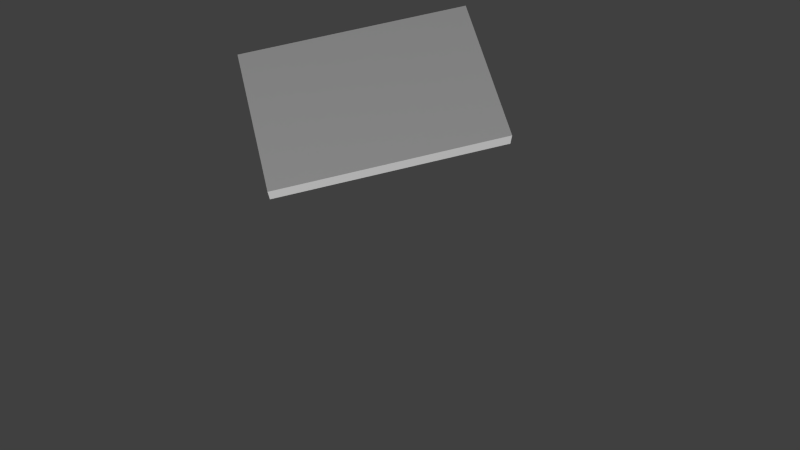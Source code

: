 # Source: shot2.blend  (saved by Blender 2.76.0; exported with 4.5.12 LTS)
import bpy
from mathutils import Matrix  # noqa: F401  (used for matrix-valued properties, if any)

bpy.ops.wm.read_factory_settings(use_empty=True)
scene = bpy.context.scene
scene.name = 'Scene'

# ---- collections
col_collection_1 = bpy.data.collections.new('Collection 1'); scene.collection.children.link(col_collection_1)
col_booksolo = bpy.data.collections.new('booksolo')  # instanced only; not linked into the scene
col_room = bpy.data.collections.new('room')  # instanced only; not linked into the scene
col_kugel_allein_001 = bpy.data.collections.new('kugel allein.001')  # instanced only; not linked into the scene
col_hand = bpy.data.collections.new('Hand')  # instanced only; not linked into the scene
col_spirale___kugel = bpy.data.collections.new('spirale + Kugel')  # instanced only; not linked into the scene
col_tisch_002 = bpy.data.collections.new('tisch.002')  # instanced only; not linked into the scene
col_brille = bpy.data.collections.new('brille')  # instanced only; not linked into the scene
col_alarm = bpy.data.collections.new('alarm')  # instanced only; not linked into the scene

# ---- materials (node trees are filled in below, after node groups)
mat_light = bpy.data.materials.new('Light')
mat_light.alpha_threshold = 0.0
mat_light.roughness = 0.5

# ---- material node trees
mat_light.use_nodes = True; mat_light.node_tree.nodes.clear()
_N = mat_light.node_tree.nodes; _L = mat_light.node_tree.links
n0 = _N.new('ShaderNodeOutputMaterial'); n0.name = 'Material Output'; n0.location = (300, 300)
n1 = _N.new('ShaderNodeEmission'); n1.name = 'Emission'; n1.location = (-12, 302)
n1.inputs[0].default_value = (0.8, 0.8, 0.8, 1.0)
n1.inputs[1].default_value = 20.0
_L.new(n1.outputs[0], n0.inputs[0])
n0.is_active_output = True

# ---- world
world_world = bpy.data.worlds.new('World'); scene.world = world_world
world_world.color = (0.05088, 0.05088, 0.05088)
world_world.use_sun_shadow = False
world_world.sun_shadow_jitter_overblur = 0.0
world_world.cycles.sampling_method = 'MANUAL'
world_world.cycles.sample_map_resolution = 256

# ---- cameras
cam_camera = bpy.data.cameras.new('Camera')
cam_camera.clip_end = 100.0
cam_camera.lens = 35.0
cam_camera.sensor_width = 32.0
cam_camera.sensor_height = 18.0
cam_camera.ortho_scale = 7.314
cam_camera.dof.focus_distance = 0.0

# ---- meshes
me_cube = bpy.data.meshes.new('Cube')
me_cube.from_pydata([(-1.0, -1.0, -1.0), (-1.0, -1.0, 1.0), (-1.0, 1.0, -1.0), (-1.0, 1.0, 1.0), (1.0, -1.0, -1.0), (1.0, -1.0, 1.0), (1.0, 1.0, -1.0), (1.0, 1.0, 1.0)], [], [(1, 3, 2, 0), (3, 7, 6, 2), (7, 5, 4, 6), (5, 1, 0, 4), (0, 2, 6, 4), (5, 7, 3, 1)])
me_cube.use_remesh_preserve_volume = False
me_cube.use_remesh_preserve_attributes = False
me_cube.use_mirror_vertex_groups = False
me_cube.update()
me_plane_004 = bpy.data.meshes.new('Plane.004')
me_plane_004.from_pydata([(-1.0, -1.0, 0.0), (1.0, -1.0, 0.0), (-1.0, 1.0, 0.0), (1.0, 1.0, 0.0)], [], [(0, 1, 3, 2)])
me_plane_004.materials.append(mat_light)
me_plane_004.use_remesh_preserve_volume = False
me_plane_004.use_remesh_preserve_attributes = False
me_plane_004.use_mirror_vertex_groups = False
me_plane_004.update()
me_plane_003 = bpy.data.meshes.new('Plane.003')
me_plane_003.from_pydata([(-1.0, -1.0, 0.0), (1.0, -1.0, 0.0), (-1.0, 1.0, 0.0), (1.0, 1.0, 0.0)], [], [(0, 1, 3, 2)])
me_plane_003.materials.append(mat_light)
me_plane_003.use_remesh_preserve_volume = False
me_plane_003.use_remesh_preserve_attributes = False
me_plane_003.use_mirror_vertex_groups = False
me_plane_003.update()

# ---- objects
ob_booksolo = bpy.data.objects.new('booksolo', None)
ob_room_001 = bpy.data.objects.new('room.001', None)
ob_kugel_allein_001 = bpy.data.objects.new('kugel allein.001', None)
ob_kugel_allein = bpy.data.objects.new('kugel allein', None)
ob_buch_filler = bpy.data.objects.new('buch-filler', me_cube)
ob_hand = bpy.data.objects.new('Hand', None)
ob_room = bpy.data.objects.new('room', None)
ob_spirale___kugel = bpy.data.objects.new('spirale + Kugel', None)
ob_tisch_002 = bpy.data.objects.new('tisch.002', None)
ob_brille = bpy.data.objects.new('brille', None)
ob_alarm = bpy.data.objects.new('alarm', None)
ob_offlight = bpy.data.objects.new('offlight', me_plane_004)
ob_keylight = bpy.data.objects.new('keylight', me_plane_003)
ob_camera = bpy.data.objects.new('Camera', cam_camera)

# ---- transforms, parenting, visibility, modifiers, constraints
ob_booksolo.location = (-2.887, -1.302, 0.2039)
ob_booksolo.rotation_euler = (-0.001729, -0.00523, -0.1957)
ob_booksolo.scale = (0.4544, 0.4544, 0.4544)
ob_booksolo.empty_image_offset = (0.0, 0.0)
ob_booksolo.show_instancer_for_render = False
ob_booksolo.instance_type = 'COLLECTION'
ob_booksolo.lineart.crease_threshold = 0.0
ob_room_001.location = (0.0, 0.0, -8.0)
ob_room_001.empty_image_offset = (0.0, 0.0)
ob_room_001.show_instancer_for_render = False
ob_room_001.instance_type = 'COLLECTION'
ob_room_001.lineart.crease_threshold = 0.0
ob_kugel_allein_001.location = (-1.95, -0.69, 0.25)
ob_kugel_allein_001.scale = (0.25, 0.25, 0.25)
ob_kugel_allein_001.empty_image_offset = (0.0, 0.0)
ob_kugel_allein_001.show_instancer_for_render = False
ob_kugel_allein_001.instance_type = 'COLLECTION'
ob_kugel_allein_001.lineart.crease_threshold = 0.0
ob_kugel_allein.location = (-1.951, -0.6964, 0.2502)
ob_kugel_allein.rotation_euler = (0.0, 0.0, -0.3155)
ob_kugel_allein.scale = (0.25, 0.25, 0.25)
ob_kugel_allein.empty_image_offset = (0.0, 0.0)
ob_kugel_allein.hide_viewport = True
ob_kugel_allein.show_instancer_for_render = False
ob_kugel_allein.instance_type = 'COLLECTION'
ob_kugel_allein.lineart.crease_threshold = 0.0
ob_buch_filler.location = (-2.87, -1.271, 0.1948)
ob_buch_filler.rotation_euler = (0.0, -0.0, -0.1991)
ob_buch_filler.scale = (0.4059, 0.6089, 0.04059)
ob_buch_filler.lineart.crease_threshold = 0.0
ob_hand.location = (0.1392, 1.548, 1.888)
ob_hand.rotation_euler = (1.189, -0.1026, -0.03558)
ob_hand.scale = (10.0, 10.0, 10.0)
ob_hand.empty_image_offset = (0.0, 0.0)
ob_hand.hide_viewport = True
ob_hand.show_instancer_for_render = False
ob_hand.instance_type = 'COLLECTION'
ob_hand.lineart.crease_threshold = 0.0
ob_room.location = (-9.277, 1.437, -8.0)
ob_room.empty_image_offset = (0.0, 0.0)
ob_room.hide_viewport = True
ob_room.show_instancer_for_render = False
ob_room.instance_type = 'COLLECTION'
ob_room.lineart.crease_threshold = 0.0
ob_spirale___kugel.location = (3.808, -8.936, -5.956)
ob_spirale___kugel.scale = (-0.25, 0.25, 0.25)
ob_spirale___kugel.empty_image_offset = (0.0, 0.0)
ob_spirale___kugel.show_instancer_for_render = False
ob_spirale___kugel.instance_type = 'COLLECTION'
ob_spirale___kugel.lineart.crease_threshold = 0.0
ob_tisch_002.location = (0.0, 0.0, 0.0)
ob_tisch_002.empty_image_offset = (0.0, 0.0)
ob_tisch_002.show_instancer_for_render = False
ob_tisch_002.instance_type = 'COLLECTION'
ob_tisch_002.lineart.crease_threshold = 0.0
ob_brille.location = (1.335, 1.271, 0.3015)
ob_brille.rotation_euler = (3.142, -0.0, 0.313)
ob_brille.scale = (0.15, 0.15, 0.15)
ob_brille.empty_image_offset = (0.0, 0.0)
ob_brille.show_instancer_for_render = False
ob_brille.instance_type = 'COLLECTION'
ob_brille.lineart.crease_threshold = 0.0
ob_alarm.location = (0.0, 0.0, 1.062)
ob_alarm.empty_image_offset = (0.0, 0.0)
ob_alarm.show_instancer_for_render = False
ob_alarm.instance_type = 'COLLECTION'
ob_alarm.lineart.crease_threshold = 0.0
ob_offlight.location = (11.55, 11.55, 6.261)
ob_offlight.rotation_euler = (2.726e-08, 1.205, 0.7854)
ob_offlight.scale = (1.739, 1.739, 1.739)
ob_offlight.visible_camera = False
ob_offlight.lineart.crease_threshold = 0.0
ob_keylight.location = (11.24, -11.24, 7.319)
ob_keylight.rotation_euler = (-3.472e-07, 1.139, -0.7854)
ob_keylight.scale = (2.899, 2.899, 2.899)
ob_keylight.visible_camera = False
ob_keylight.lineart.crease_threshold = 0.0
ob_camera.location = (-0.6383, -2.167, 3.962)
ob_camera.rotation_euler = (0.4233, 0.006958, 1.119)
ob_camera.lock_rotations_4d = False
ob_camera.empty_display_type = 'ARROWS'
ob_camera.color = (0.0, 0.0, 0.0, 0.0)
ob_camera.display_type = 'WIRE'
ob_camera.lineart.crease_threshold = 0.0
ob_booksolo.instance_collection = col_booksolo
ob_room_001.instance_collection = col_room
ob_kugel_allein_001.instance_collection = col_kugel_allein_001
ob_hand.instance_collection = col_hand
ob_room.instance_collection = col_room
ob_spirale___kugel.instance_collection = col_spirale___kugel
ob_tisch_002.instance_collection = col_tisch_002
ob_brille.instance_collection = col_brille
ob_alarm.instance_collection = col_alarm

# ---- collection membership
col_collection_1.objects.link(ob_booksolo)
col_collection_1.objects.link(ob_room_001)
col_collection_1.objects.link(ob_kugel_allein_001)
col_collection_1.objects.link(ob_kugel_allein)
col_collection_1.objects.link(ob_buch_filler)
col_collection_1.objects.link(ob_hand)
col_collection_1.objects.link(ob_room)
col_collection_1.objects.link(ob_spirale___kugel)
col_collection_1.objects.link(ob_tisch_002)
col_collection_1.objects.link(ob_brille)
col_collection_1.objects.link(ob_alarm)
col_collection_1.objects.link(ob_offlight)
col_collection_1.objects.link(ob_keylight)
col_collection_1.objects.link(ob_camera)

# ---- scene / render settings (as saved in the file)
scene.camera = ob_camera
scene.frame_start = 130; scene.frame_end = 190; scene.frame_set(130)
scene.render.engine = 'CYCLES'
scene.render.fps = 30
scene.render.dither_intensity = 0.0
scene.render.use_border = True
scene.cycles.use_denoising = False
scene.cycles.samples = 100
scene.cycles.sampling_pattern = 'TABULATED_SOBOL'
scene.cycles.light_sampling_threshold = 0.0
scene.cycles.use_adaptive_sampling = False
scene.cycles.use_light_tree = False
scene.cycles.blur_glossy = 0.0
scene.cycles.pixel_filter_type = 'GAUSSIAN'
scene.cycles.sample_clamp_indirect = 0.0
scene.view_settings.view_transform = 'Standard'
bpy.context.view_layer.update()
